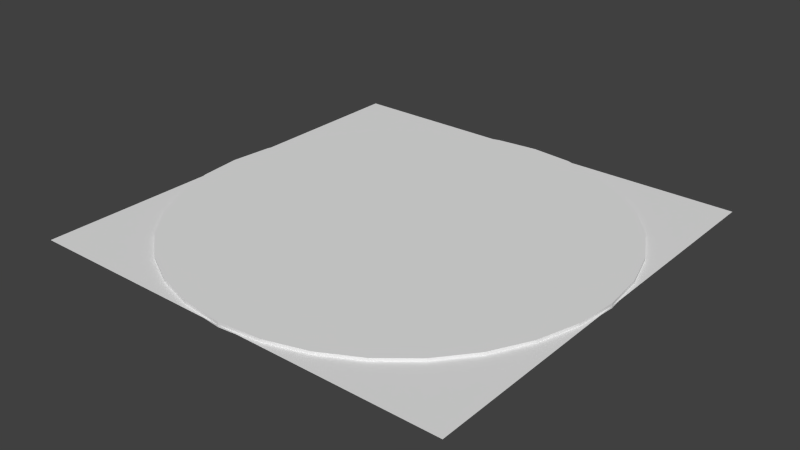 # Source: baseRobot.blend  (saved by Blender 2.68.0; exported with 4.5.12 LTS)
import bpy
from mathutils import Matrix  # noqa: F401  (used for matrix-valued properties, if any)

bpy.ops.wm.read_factory_settings(use_empty=True)
scene = bpy.context.scene
scene.name = 'Scene'

# ---- collections
col_collection_1 = bpy.data.collections.new('Collection 1'); scene.collection.children.link(col_collection_1)

# ---- materials (node trees are filled in below, after node groups)
mat_material_001 = bpy.data.materials.new('Material.001')
mat_material_001.alpha_threshold = 0.0
mat_material_001.use_transparent_shadow = False
mat_material_001.roughness = 0.5
mat_material_001.line_color = (0.0, 0.0, 0.0, 1.0)

# ---- material node trees

# ---- world
world_world = bpy.data.worlds.new('World'); scene.world = world_world
world_world.color = (0.05088, 0.05088, 0.05088)
world_world.use_sun_shadow = False
world_world.sun_shadow_jitter_overblur = 0.0
world_world.cycles.sampling_method = 'MANUAL'
world_world.cycles.sample_map_resolution = 256

# ---- meshes
me_plane_001 = bpy.data.meshes.new('Plane.001')
me_plane_001.from_pydata([(0.0, 1.0, -0.008702), (0.0, 1.0, 0.01393), (0.1951, 0.9808, -0.008702), (0.1951, 0.9808, 0.01393), (0.3827, 0.9239, -0.008702), (0.3827, 0.9239, 0.01393), (0.5556, 0.8315, -0.008702), (0.5556, 0.8315, 0.01393), (0.7071, 0.7071, -0.008702), (0.7071, 0.7071, 0.01393), (0.8315, 0.5556, -0.008702), (0.8315, 0.5556, 0.01393), (0.9239, 0.3827, -0.008702), (0.9239, 0.3827, 0.01393), (0.9808, 0.1951, -0.008702), (0.9808, 0.1951, 0.01393), (1.0, 7.55e-08, -0.008702), (1.0, 7.55e-08, 0.01393), (0.9808, -0.1951, -0.008702), (0.9808, -0.1951, 0.01393), (0.9239, -0.3827, -0.008702), (0.9239, -0.3827, 0.01393), (0.8315, -0.5556, -0.008702), (0.8315, -0.5556, 0.01393), (0.7071, -0.7071, -0.008702), (0.7071, -0.7071, 0.01393), (0.5556, -0.8315, -0.008702), (0.5556, -0.8315, 0.01393), (0.3827, -0.9239, -0.008702), (0.3827, -0.9239, 0.01393), (0.1951, -0.9808, -0.008702), (0.1951, -0.9808, 0.01393), (-3.258e-07, -1.0, -0.008702), (-3.258e-07, -1.0, 0.01393), (-0.1951, -0.9808, -0.008702), (-0.1951, -0.9808, 0.01393), (-0.3827, -0.9239, -0.008702), (-0.3827, -0.9239, 0.01393), (-0.5556, -0.8315, -0.008702), (-0.5556, -0.8315, 0.01393), (-0.7071, -0.7071, -0.008702), (-0.7071, -0.7071, 0.01393), (-0.8315, -0.5556, -0.008702), (-0.8315, -0.5556, 0.01393), (-0.9239, -0.3827, -0.008702), (-0.9239, -0.3827, 0.01393), (-0.9808, -0.1951, -0.008702), (-0.9808, -0.1951, 0.01393), (-1.0, 9.656e-07, -0.008702), (-1.0, 9.656e-07, 0.01393), (-0.9808, 0.1951, -0.008702), (-0.9808, 0.1951, 0.01393), (-0.9239, 0.3827, -0.008702), (-0.9239, 0.3827, 0.01393), (-0.8315, 0.5556, -0.008702), (-0.8315, 0.5556, 0.01393), (-0.7071, 0.7071, -0.008702), (-0.7071, 0.7071, 0.01393), (-0.5556, 0.8315, -0.008702), (-0.5556, 0.8315, 0.01393), (-0.3827, 0.9239, -0.008702), (-0.3827, 0.9239, 0.01393), (-0.1951, 0.9808, -0.008702), (-0.1951, 0.9808, 0.01393), (1.0, -1.0, 0.0), (-1.0, -1.0, 0.0), (1.0, 1.0, 0.0), (-1.0, 1.0, 0.0)], [], [(0, 1, 3, 2), (2, 3, 5, 4), (4, 5, 7, 6), (6, 7, 9, 8), (8, 9, 11, 10), (10, 11, 13, 12), (12, 13, 15, 14), (14, 15, 17, 16), (16, 17, 19, 18), (18, 19, 21, 20), (20, 21, 23, 22), (22, 23, 25, 24), (24, 25, 27, 26), (26, 27, 29, 28), (28, 29, 31, 30), (30, 31, 33, 32), (32, 33, 35, 34), (34, 35, 37, 36), (36, 37, 39, 38), (38, 39, 41, 40), (40, 41, 43, 42), (42, 43, 45, 44), (44, 45, 47, 46), (46, 47, 49, 48), (48, 49, 51, 50), (50, 51, 53, 52), (52, 53, 55, 54), (54, 55, 57, 56), (56, 57, 59, 58), (58, 59, 61, 60), (3, 1, 63, 61, 59, 57, 55, 53, 51, 49, 47, 45, 43, 41, 39, 37, 35, 33, 31, 29, 27, 25, 23, 21, 19, 17, 15, 13, 11, 9, 7, 5), (62, 63, 1, 0), (60, 61, 63, 62), (65, 64, 66, 67)])
_uv = me_plane_001.uv_layers.new(name='UVMap')
_uv.uv.foreach_set('vector', [0.8171, 0.4894, 0.8114, 0.4894, 0.8112, 0.4413, 0.8169, 0.4413, 0.8169, 0.4413, 0.8112, 0.4413, 0.8111, 0.396, 0.8168, 0.396, 0.8168, 0.396, 0.8111, 0.396, 0.811, 0.3552, 0.8166, 0.3552, 0.8166, 0.3552, 0.811, 0.3552, 0.8109, 0.3206, 0.8165, 0.3205, 0.8246, 0.7074, 0.8189, 0.7074, 0.8188, 0.6727, 0.8245, 0.6727, 0.8245, 0.6727, 0.8188, 0.6727, 0.8187, 0.6319, 0.8243, 0.6319, 0.8243, 0.6319, 0.8187, 0.6319, 0.8185, 0.5866, 0.8242, 0.5866, 0.8242, 0.5866, 0.8185, 0.5866, 0.8184, 0.5385, 0.8241, 0.5385, 0.8241, 0.5385, 0.8184, 0.5385, 0.8182, 0.4894, 0.8239, 0.4894, 0.8239, 0.4894, 0.8182, 0.4894, 0.8181, 0.4413, 0.8238, 0.4413, 0.8238, 0.4413, 0.8181, 0.4413, 0.818, 0.396, 0.8236, 0.396, 0.8236, 0.396, 0.818, 0.396, 0.8178, 0.3552, 0.8235, 0.3552, 0.8235, 0.3552, 0.8178, 0.3552, 0.8177, 0.3206, 0.8234, 0.3205, 0.8379, 0.638, 0.8322, 0.638, 0.8321, 0.5972, 0.8377, 0.5972, 0.8377, 0.5972, 0.8321, 0.5972, 0.8319, 0.5519, 0.8376, 0.5519, 0.8376, 0.5519, 0.8319, 0.5519, 0.8318, 0.5038, 0.8374, 0.5038, 0.8374, 0.5038, 0.8318, 0.5038, 0.8316, 0.4548, 0.8373, 0.4547, 0.8373, 0.4547, 0.8316, 0.4548, 0.8315, 0.4067, 0.8371, 0.4066, 0.8371, 0.4066, 0.8315, 0.4067, 0.8313, 0.3613, 0.837, 0.3613, 0.837, 0.3613, 0.8313, 0.3613, 0.8312, 0.3206, 0.8369, 0.3205, 0.8312, 0.638, 0.8256, 0.638, 0.8254, 0.5972, 0.8311, 0.5972, 0.8311, 0.5972, 0.8254, 0.5972, 0.8253, 0.5519, 0.831, 0.5519, 0.831, 0.5519, 0.8253, 0.5519, 0.8251, 0.5038, 0.8308, 0.5038, 0.8308, 0.5038, 0.8251, 0.5038, 0.825, 0.4548, 0.8307, 0.4547, 0.8307, 0.4547, 0.825, 0.4548, 0.8248, 0.4067, 0.8305, 0.4066, 0.8305, 0.4066, 0.8248, 0.4067, 0.8247, 0.3613, 0.8304, 0.3613, 0.8304, 0.3613, 0.8247, 0.3613, 0.8246, 0.3206, 0.8302, 0.3205, 0.8177, 0.7074, 0.8121, 0.7074, 0.812, 0.6727, 0.8176, 0.6727, 0.8176, 0.6727, 0.812, 0.6727, 0.8118, 0.6319, 0.8175, 0.6319, 0.8175, 0.6319, 0.8118, 0.6319, 0.8117, 0.5866, 0.8174, 0.5866, 0.01316, 0.4541, 0.03167, 0.3611, 0.06799, 0.2734, 0.1207, 0.1945, 0.1878, 0.1273, 0.2668, 0.07461, 0.3544, 0.03829, 0.4475, 0.01977, 0.5424, 0.01977, 0.6355, 0.03829, 0.7232, 0.07461, 0.8021, 0.1273, 0.8692, 0.1945, 0.922, 0.2734, 0.9583, 0.3611, 0.9768, 0.4541, 0.9768, 0.5491, 0.9583, 0.6421, 0.922, 0.7298, 0.8692, 0.8087, 0.8021, 0.8759, 0.7232, 0.9286, 0.6355, 0.9649, 0.5424, 0.9834, 0.4475, 0.9834, 0.3544, 0.9649, 0.2668, 0.9286, 0.1878, 0.8759, 0.1207, 0.8087, 0.068, 0.7298, 0.03167, 0.6421, 0.01316, 0.5491, 0.8172, 0.5385, 0.8115, 0.5385, 0.8114, 0.4894, 0.8171, 0.4894, 0.8174, 0.5866, 0.8117, 0.5866, 0.8115, 0.5385, 0.8172, 0.5385, 1.0, 0.00512, 0.9952, 0.9971, -0.0001714, 0.9969, 0.0, 0.001535])
me_plane_001.materials.append(mat_material_001)
me_plane_001.use_remesh_preserve_volume = False
me_plane_001.use_remesh_preserve_attributes = False
me_plane_001.use_mirror_vertex_groups = False
me_plane_001.update()

# ---- objects
ob_plane = bpy.data.objects.new('Plane', me_plane_001)

# ---- transforms, parenting, visibility, modifiers, constraints
ob_plane.location = (0.02181, 0.003451, 0.01764)
ob_plane.lineart.crease_threshold = 0.0

# ---- collection membership
col_collection_1.objects.link(ob_plane)

# ---- scene / render settings (as saved in the file)
scene.frame_start = 1; scene.frame_end = 250; scene.frame_set(1)
scene.render.engine = 'BLENDER_EEVEE_NEXT'
scene.render.image_settings.color_mode = 'RGB'
scene.render.image_settings.compression = 90
scene.render.resolution_percentage = 50
scene.render.dither_intensity = 0.0
scene.cycles.use_denoising = False
scene.cycles.samples = 10
scene.cycles.sampling_pattern = 'TABULATED_SOBOL'
scene.cycles.light_sampling_threshold = 0.0
scene.cycles.use_adaptive_sampling = False
scene.cycles.use_light_tree = False
scene.cycles.blur_glossy = 0.0
scene.cycles.volume_bounces = 1
scene.cycles.pixel_filter_type = 'GAUSSIAN'
scene.cycles.sample_clamp_indirect = 0.0
scene.view_settings.view_transform = 'Standard'
bpy.context.view_layer.update()

# ---- added for rendering (the .blend has no active camera and no usable light): camera, sun
cam_auto = bpy.data.cameras.new('AutoCamera')
cam_auto.lens = 50.0
cam_auto.sensor_width = 36.0
cam_auto.clip_end = 1000.0
ob_auto_camera = bpy.data.objects.new('AutoCamera', cam_auto)
scene.collection.objects.link(ob_auto_camera)
ob_auto_camera.location = (2.63882, -3.13697, 2.11386)
ob_auto_camera.rotation_euler = (1.09748, -7.21219e-08, 0.694738)
scene.camera = ob_auto_camera
light_auto_sun = bpy.data.lights.new('AutoSun', 'SUN')
light_auto_sun.energy = 3.0
light_auto_sun.angle = 0.0523599
ob_auto_sun = bpy.data.objects.new('AutoSun', light_auto_sun)
scene.collection.objects.link(ob_auto_sun)
ob_auto_sun.rotation_euler = (0.872665, 0.174533, 0.523599)
bpy.context.view_layer.update()
